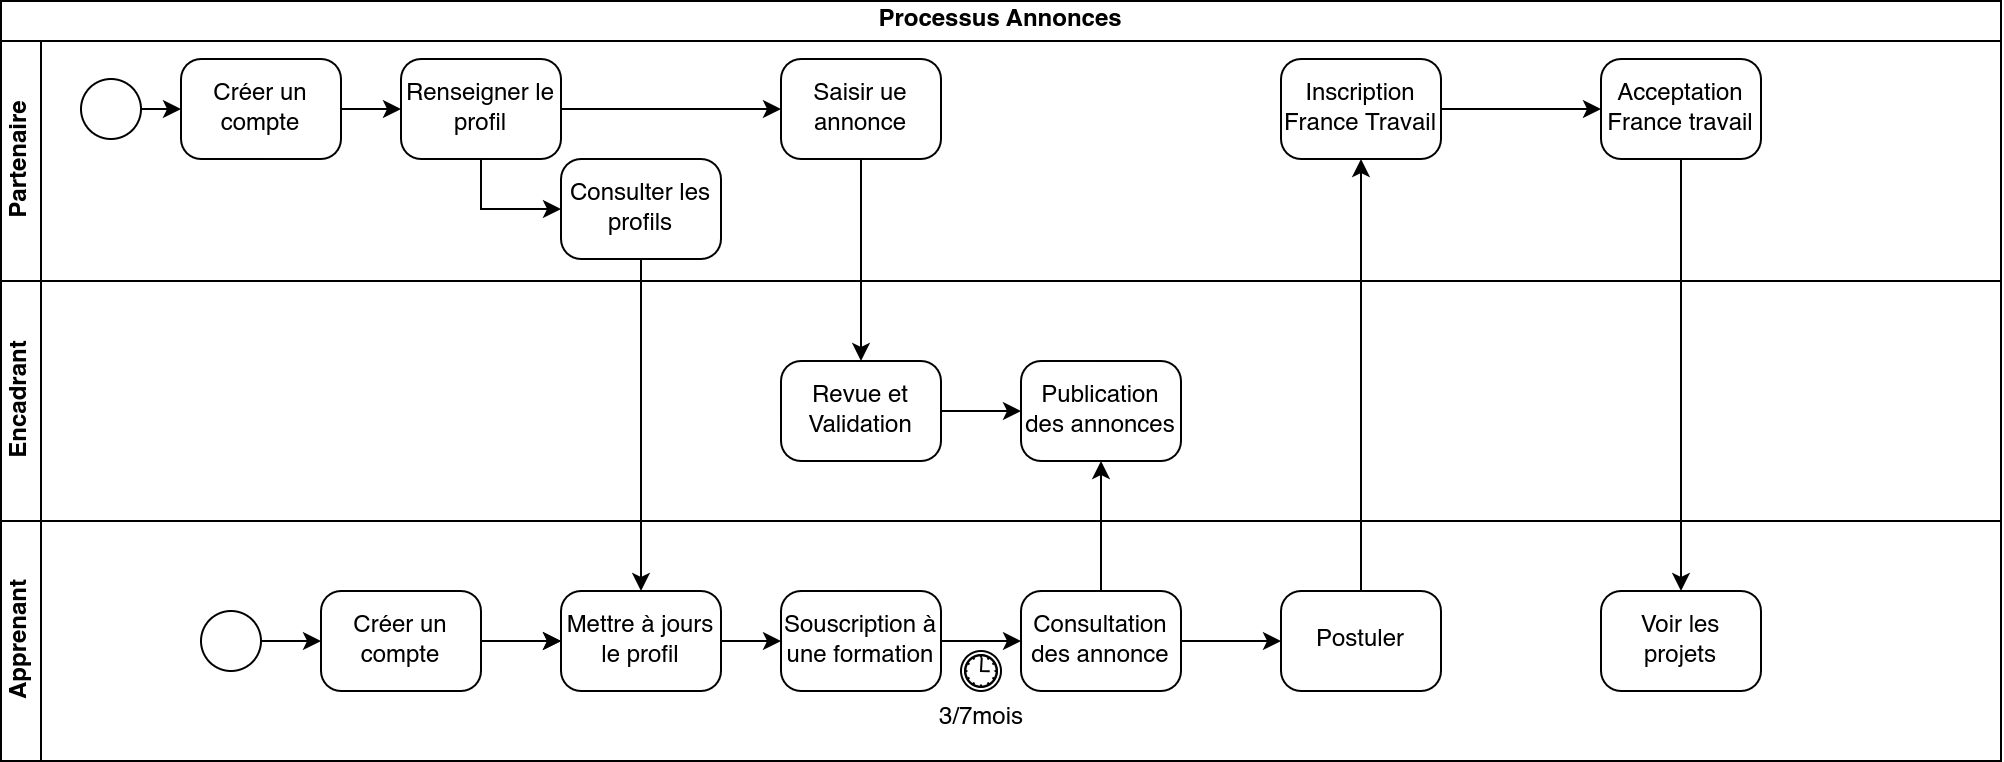

The diagram above was exported from draw.io. Its source (the exported page's mxGraphModel, read from the mxfile embedded in the PNG):
<mxGraphModel dx="2390" dy="1450" grid="1" gridSize="10" guides="1" tooltips="1" connect="1" arrows="1" fold="1" page="1" pageScale="1" pageWidth="1169" pageHeight="827" math="0" shadow="0">
  <root>
    <mxCell id="0" />
    <mxCell id="1" parent="0" />
    <mxCell id="2" value="Processus Annonces" style="swimlane;html=1;childLayout=stackLayout;resizeParent=1;resizeParentMax=0;horizontal=1;startSize=20;horizontalStack=0;whiteSpace=wrap;" vertex="1" parent="1">
      <mxGeometry x="40" y="420" width="1000" height="380" as="geometry" />
    </mxCell>
    <mxCell id="3" value="Partenaire" style="swimlane;html=1;startSize=20;horizontal=0;" vertex="1" parent="2">
      <mxGeometry y="20" width="1000" height="120" as="geometry" />
    </mxCell>
    <mxCell id="4" value="" style="points=[[0.145,0.145,0],[0.5,0,0],[0.855,0.145,0],[1,0.5,0],[0.855,0.855,0],[0.5,1,0],[0.145,0.855,0],[0,0.5,0]];shape=mxgraph.bpmn.event;html=1;verticalLabelPosition=bottom;labelBackgroundColor=#ffffff;verticalAlign=top;align=center;perimeter=ellipsePerimeter;outlineConnect=0;aspect=fixed;outline=standard;symbol=general;" vertex="1" parent="3">
      <mxGeometry x="40" y="19" width="30" height="30" as="geometry" />
    </mxCell>
    <mxCell id="5" value="Créer un compte" style="points=[[0.25,0,0],[0.5,0,0],[0.75,0,0],[1,0.25,0],[1,0.5,0],[1,0.75,0],[0.75,1,0],[0.5,1,0],[0.25,1,0],[0,0.75,0],[0,0.5,0],[0,0.25,0]];shape=mxgraph.bpmn.task;whiteSpace=wrap;rectStyle=rounded;size=10;html=1;taskMarker=abstract;" vertex="1" parent="3">
      <mxGeometry x="90" y="9" width="80" height="50" as="geometry" />
    </mxCell>
    <mxCell id="6" style="edgeStyle=none;html=1;entryX=0;entryY=0.5;entryDx=0;entryDy=0;entryPerimeter=0;" edge="1" parent="3" source="4" target="5">
      <mxGeometry relative="1" as="geometry" />
    </mxCell>
    <mxCell id="7" value="Renseigner le profil" style="points=[[0.25,0,0],[0.5,0,0],[0.75,0,0],[1,0.25,0],[1,0.5,0],[1,0.75,0],[0.75,1,0],[0.5,1,0],[0.25,1,0],[0,0.75,0],[0,0.5,0],[0,0.25,0]];shape=mxgraph.bpmn.task;whiteSpace=wrap;rectStyle=rounded;size=10;html=1;taskMarker=abstract;" vertex="1" parent="3">
      <mxGeometry x="200" y="9" width="80" height="50" as="geometry" />
    </mxCell>
    <mxCell id="8" value="" style="edgeStyle=none;html=1;" edge="1" parent="3" source="5" target="7">
      <mxGeometry relative="1" as="geometry" />
    </mxCell>
    <mxCell id="9" value="" style="edgeStyle=none;html=1;exitX=1;exitY=0.5;exitDx=0;exitDy=0;exitPerimeter=0;" edge="1" parent="3" source="7" target="11">
      <mxGeometry relative="1" as="geometry">
        <mxPoint x="280" y="54" as="sourcePoint" />
      </mxGeometry>
    </mxCell>
    <mxCell id="10" value="&lt;div&gt;Inscription France Travail&lt;/div&gt;" style="points=[[0.25,0,0],[0.5,0,0],[0.75,0,0],[1,0.25,0],[1,0.5,0],[1,0.75,0],[0.75,1,0],[0.5,1,0],[0.25,1,0],[0,0.75,0],[0,0.5,0],[0,0.25,0]];shape=mxgraph.bpmn.task;whiteSpace=wrap;rectStyle=rounded;size=10;html=1;taskMarker=abstract;" vertex="1" parent="3">
      <mxGeometry x="640" y="9" width="80" height="50" as="geometry" />
    </mxCell>
    <mxCell id="11" value="Saisir ue annonce" style="points=[[0.25,0,0],[0.5,0,0],[0.75,0,0],[1,0.25,0],[1,0.5,0],[1,0.75,0],[0.75,1,0],[0.5,1,0],[0.25,1,0],[0,0.75,0],[0,0.5,0],[0,0.25,0]];shape=mxgraph.bpmn.task;whiteSpace=wrap;rectStyle=rounded;size=10;html=1;taskMarker=abstract;" vertex="1" parent="3">
      <mxGeometry x="390" y="9" width="80" height="50" as="geometry" />
    </mxCell>
    <mxCell id="12" value="Consulter les profils" style="points=[[0.25,0,0],[0.5,0,0],[0.75,0,0],[1,0.25,0],[1,0.5,0],[1,0.75,0],[0.75,1,0],[0.5,1,0],[0.25,1,0],[0,0.75,0],[0,0.5,0],[0,0.25,0]];shape=mxgraph.bpmn.task;whiteSpace=wrap;rectStyle=rounded;size=10;html=1;taskMarker=abstract;" vertex="1" parent="3">
      <mxGeometry x="280" y="59" width="80" height="50" as="geometry" />
    </mxCell>
    <mxCell id="13" value="" style="edgeStyle=orthogonalEdgeStyle;rounded=0;orthogonalLoop=1;jettySize=auto;html=1;exitX=0.5;exitY=1;exitDx=0;exitDy=0;exitPerimeter=0;entryX=0;entryY=0.5;entryDx=0;entryDy=0;entryPerimeter=0;" edge="1" parent="3" source="7" target="12">
      <mxGeometry relative="1" as="geometry" />
    </mxCell>
    <mxCell id="14" value="Encadrant" style="swimlane;html=1;startSize=20;horizontal=0;" vertex="1" parent="2">
      <mxGeometry y="140" width="1000" height="120" as="geometry" />
    </mxCell>
    <mxCell id="15" value="Revue et Validation" style="points=[[0.25,0,0],[0.5,0,0],[0.75,0,0],[1,0.25,0],[1,0.5,0],[1,0.75,0],[0.75,1,0],[0.5,1,0],[0.25,1,0],[0,0.75,0],[0,0.5,0],[0,0.25,0]];shape=mxgraph.bpmn.task;whiteSpace=wrap;rectStyle=rounded;size=10;html=1;taskMarker=abstract;" vertex="1" parent="14">
      <mxGeometry x="390" y="40" width="80" height="50" as="geometry" />
    </mxCell>
    <mxCell id="16" value="Apprenant" style="swimlane;html=1;startSize=20;horizontal=0;" vertex="1" parent="2">
      <mxGeometry y="260" width="1000" height="120" as="geometry" />
    </mxCell>
    <mxCell id="17" value="Souscription à une formation" style="points=[[0.25,0,0],[0.5,0,0],[0.75,0,0],[1,0.25,0],[1,0.5,0],[1,0.75,0],[0.75,1,0],[0.5,1,0],[0.25,1,0],[0,0.75,0],[0,0.5,0],[0,0.25,0]];shape=mxgraph.bpmn.task;whiteSpace=wrap;rectStyle=rounded;size=10;html=1;taskMarker=abstract;" vertex="1" parent="16">
      <mxGeometry x="390" y="35" width="80" height="50" as="geometry" />
    </mxCell>
    <mxCell id="18" value="Créer un compte" style="points=[[0.25,0,0],[0.5,0,0],[0.75,0,0],[1,0.25,0],[1,0.5,0],[1,0.75,0],[0.75,1,0],[0.5,1,0],[0.25,1,0],[0,0.75,0],[0,0.5,0],[0,0.25,0]];shape=mxgraph.bpmn.task;whiteSpace=wrap;rectStyle=rounded;size=10;html=1;taskMarker=abstract;" vertex="1" parent="16">
      <mxGeometry x="160" y="35" width="80" height="50" as="geometry" />
    </mxCell>
    <mxCell id="19" value="" style="edgeStyle=none;html=1;" edge="1" parent="16" source="27" target="17">
      <mxGeometry relative="1" as="geometry" />
    </mxCell>
    <mxCell id="20" value="" style="points=[[0.145,0.145,0],[0.5,0,0],[0.855,0.145,0],[1,0.5,0],[0.855,0.855,0],[0.5,1,0],[0.145,0.855,0],[0,0.5,0]];shape=mxgraph.bpmn.event;html=1;verticalLabelPosition=bottom;labelBackgroundColor=#ffffff;verticalAlign=top;align=center;perimeter=ellipsePerimeter;outlineConnect=0;aspect=fixed;outline=standard;symbol=general;" vertex="1" parent="16">
      <mxGeometry x="100" y="45" width="30" height="30" as="geometry" />
    </mxCell>
    <mxCell id="21" style="edgeStyle=none;html=1;entryX=0;entryY=0.5;entryDx=0;entryDy=0;entryPerimeter=0;" edge="1" parent="16" source="20" target="18">
      <mxGeometry relative="1" as="geometry" />
    </mxCell>
    <mxCell id="22" value="Consultation des annonce" style="points=[[0.25,0,0],[0.5,0,0],[0.75,0,0],[1,0.25,0],[1,0.5,0],[1,0.75,0],[0.75,1,0],[0.5,1,0],[0.25,1,0],[0,0.75,0],[0,0.5,0],[0,0.25,0]];shape=mxgraph.bpmn.task;whiteSpace=wrap;rectStyle=rounded;size=10;html=1;taskMarker=abstract;" vertex="1" parent="16">
      <mxGeometry x="510" y="35" width="80" height="50" as="geometry" />
    </mxCell>
    <mxCell id="23" style="edgeStyle=orthogonalEdgeStyle;rounded=0;orthogonalLoop=1;jettySize=auto;html=1;entryX=0;entryY=0.5;entryDx=0;entryDy=0;entryPerimeter=0;" edge="1" parent="16" source="17" target="22">
      <mxGeometry relative="1" as="geometry" />
    </mxCell>
    <mxCell id="24" value="3/7mois" style="points=[[0.145,0.145,0],[0.5,0,0],[0.855,0.145,0],[1,0.5,0],[0.855,0.855,0],[0.5,1,0],[0.145,0.855,0],[0,0.5,0]];shape=mxgraph.bpmn.event;html=1;verticalLabelPosition=bottom;labelBackgroundColor=#ffffff;verticalAlign=top;align=center;perimeter=ellipsePerimeter;outlineConnect=0;aspect=fixed;outline=catching;symbol=timer;" vertex="1" parent="16">
      <mxGeometry x="480" y="65" width="20" height="20" as="geometry" />
    </mxCell>
    <mxCell id="25" value="Postuler" style="points=[[0.25,0,0],[0.5,0,0],[0.75,0,0],[1,0.25,0],[1,0.5,0],[1,0.75,0],[0.75,1,0],[0.5,1,0],[0.25,1,0],[0,0.75,0],[0,0.5,0],[0,0.25,0]];shape=mxgraph.bpmn.task;whiteSpace=wrap;rectStyle=rounded;size=10;html=1;taskMarker=abstract;" vertex="1" parent="16">
      <mxGeometry x="640" y="35" width="80" height="50" as="geometry" />
    </mxCell>
    <mxCell id="26" value="" style="edgeStyle=orthogonalEdgeStyle;rounded=0;orthogonalLoop=1;jettySize=auto;html=1;" edge="1" parent="16" source="22" target="25">
      <mxGeometry relative="1" as="geometry" />
    </mxCell>
    <mxCell id="27" value="Mettre à jours le profil" style="points=[[0.25,0,0],[0.5,0,0],[0.75,0,0],[1,0.25,0],[1,0.5,0],[1,0.75,0],[0.75,1,0],[0.5,1,0],[0.25,1,0],[0,0.75,0],[0,0.5,0],[0,0.25,0]];shape=mxgraph.bpmn.task;whiteSpace=wrap;rectStyle=rounded;size=10;html=1;taskMarker=abstract;" vertex="1" parent="16">
      <mxGeometry x="280" y="35" width="80" height="50" as="geometry" />
    </mxCell>
    <mxCell id="28" value="" style="edgeStyle=orthogonalEdgeStyle;rounded=0;orthogonalLoop=1;jettySize=auto;html=1;" edge="1" parent="16" source="18" target="27">
      <mxGeometry relative="1" as="geometry" />
    </mxCell>
    <mxCell id="29" value="" style="edgeStyle=none;html=1;" edge="1" parent="16" source="18" target="27">
      <mxGeometry relative="1" as="geometry">
        <mxPoint x="230" y="740" as="sourcePoint" />
        <mxPoint x="360" y="740" as="targetPoint" />
      </mxGeometry>
    </mxCell>
    <mxCell id="30" value="Voir les projets" style="points=[[0.25,0,0],[0.5,0,0],[0.75,0,0],[1,0.25,0],[1,0.5,0],[1,0.75,0],[0.75,1,0],[0.5,1,0],[0.25,1,0],[0,0.75,0],[0,0.5,0],[0,0.25,0]];shape=mxgraph.bpmn.task;whiteSpace=wrap;rectStyle=rounded;size=10;html=1;taskMarker=abstract;" vertex="1" parent="16">
      <mxGeometry x="800" y="35" width="80" height="50" as="geometry" />
    </mxCell>
    <mxCell id="31" value="" style="edgeStyle=orthogonalEdgeStyle;rounded=0;orthogonalLoop=1;jettySize=auto;html=1;" edge="1" parent="2" source="25" target="10">
      <mxGeometry relative="1" as="geometry" />
    </mxCell>
    <mxCell id="32" value="" style="edgeStyle=orthogonalEdgeStyle;rounded=0;orthogonalLoop=1;jettySize=auto;html=1;" edge="1" parent="2" source="11" target="15">
      <mxGeometry relative="1" as="geometry" />
    </mxCell>
    <mxCell id="33" style="edgeStyle=orthogonalEdgeStyle;rounded=0;orthogonalLoop=1;jettySize=auto;html=1;" edge="1" parent="2" source="12" target="27">
      <mxGeometry relative="1" as="geometry" />
    </mxCell>
    <mxCell id="34" value="Publication des annonces" style="points=[[0.25,0,0],[0.5,0,0],[0.75,0,0],[1,0.25,0],[1,0.5,0],[1,0.75,0],[0.75,1,0],[0.5,1,0],[0.25,1,0],[0,0.75,0],[0,0.5,0],[0,0.25,0]];shape=mxgraph.bpmn.task;whiteSpace=wrap;rectStyle=rounded;size=10;html=1;taskMarker=abstract;" vertex="1" parent="1">
      <mxGeometry x="550" y="600" width="80" height="50" as="geometry" />
    </mxCell>
    <mxCell id="35" value="" style="edgeStyle=orthogonalEdgeStyle;rounded=0;orthogonalLoop=1;jettySize=auto;html=1;" edge="1" source="15" target="34" parent="1">
      <mxGeometry relative="1" as="geometry" />
    </mxCell>
    <mxCell id="36" style="edgeStyle=orthogonalEdgeStyle;rounded=0;orthogonalLoop=1;jettySize=auto;html=1;entryX=0.5;entryY=1;entryDx=0;entryDy=0;entryPerimeter=0;" edge="1" source="22" target="34" parent="1">
      <mxGeometry relative="1" as="geometry" />
    </mxCell>
    <mxCell id="37" value="" style="edgeStyle=orthogonalEdgeStyle;rounded=0;orthogonalLoop=1;jettySize=auto;html=1;" edge="1" source="38" target="30" parent="1">
      <mxGeometry relative="1" as="geometry" />
    </mxCell>
    <mxCell id="38" value="&lt;div&gt;Acceptation France travail&lt;/div&gt;" style="points=[[0.25,0,0],[0.5,0,0],[0.75,0,0],[1,0.25,0],[1,0.5,0],[1,0.75,0],[0.75,1,0],[0.5,1,0],[0.25,1,0],[0,0.75,0],[0,0.5,0],[0,0.25,0]];shape=mxgraph.bpmn.task;whiteSpace=wrap;rectStyle=rounded;size=10;html=1;taskMarker=abstract;" vertex="1" parent="1">
      <mxGeometry x="840" y="449" width="80" height="50" as="geometry" />
    </mxCell>
    <mxCell id="39" value="" style="edgeStyle=orthogonalEdgeStyle;rounded=0;orthogonalLoop=1;jettySize=auto;html=1;" edge="1" source="10" target="38" parent="1">
      <mxGeometry relative="1" as="geometry" />
    </mxCell>
  </root>
</mxGraphModel>